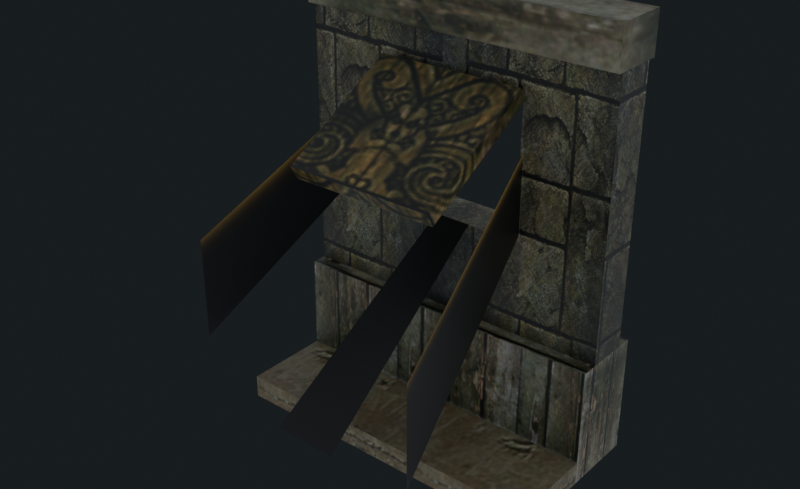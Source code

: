 # Source: reimported.blend  (saved by Blender 5.2.45; exported with 4.5.12 LTS)
import bpy
from mathutils import Matrix  # noqa: F401  (used for matrix-valued properties, if any)

bpy.ops.wm.read_factory_settings(use_empty=True)
scene = bpy.context.scene
scene.name = 'HouseWall02'

# ---- collections
col_collection = bpy.data.collections.new('Collection'); scene.collection.children.link(col_collection)

# ---- images (referenced by path relative to the original .blend; pixels are not part of the script)
import os
ASSET_DIR = os.environ.get("B2B_ASSET_DIR", "")  # directory of the original .blend (textures are referenced by path, not embedded)
HERE = os.path.dirname(os.path.abspath(__file__))  # packed textures are extracted next to this script under _unpacked/

def load_image(name, relpath, width, height, colorspace="sRGB"):
    """Load a texture the original file referenced (path relative to the .blend, or extracted next to this script)."""
    p = next((c for c in (os.path.join(HERE, relpath), os.path.join(ASSET_DIR, relpath)) if relpath and os.path.exists(c)), "")
    if p:
        img = bpy.data.images.load(p, check_existing=True)
        img.name = name
    else:  # same state as the original file: an image datablock whose file is absent (Cycles renders it pink)
        img = bpy.data.images.new(name, width, height)
        img.source = "FILE"
        img.filepath = "//" + (relpath or name)
    img.colorspace_settings.name = colorspace
    return img
img_tile_ston06_jpg = load_image('tile_ston06.jpg', '_unpacked/tile_ston06.0e0744a0.jpg', 128, 128, 'sRGB')
img_tile_wood01_jpg = load_image('tile_wood01.jpg', '_unpacked/tile_wood01.08c13685.jpg', 512, 512, 'sRGB')
img_tile_wood02_jpg = load_image('tile_wood02.jpg', '_unpacked/tile_wood02.7bfaebea.jpg', 128, 128, 'sRGB')
img_tile_ston04_jpg = load_image('tile_ston04.jpg', '_unpacked/tile_ston04.d269a6d5.jpg', 128, 128, 'sRGB')
img_light_02_jpg = load_image('light_02.jpg', '_unpacked/light_02.aa0dc5cb.jpg', 128, 128, 'sRGB')

# ---- materials (node trees are filled in below, after node groups)
mat_tile_ston06_jpg = bpy.data.materials.new('tile_ston06.jpg')
mat_tile_ston06_jpg.diffuse_color = (0.9657, 0.8154, 0.7284, 1.0)
mat_tile_wood01_jpg = bpy.data.materials.new('tile_wood01.jpg')
mat_tile_wood01_jpg.diffuse_color = (0.467, 0.7437, 0.7085, 1.0)
mat_tile_wood02_jpg = bpy.data.materials.new('tile_wood02.jpg')
mat_tile_wood02_jpg.diffuse_color = (0.7165, 0.7701, 0.7643, 1.0)
mat_tile_ston04_jpg = bpy.data.materials.new('tile_ston04.jpg')
mat_tile_ston04_jpg.diffuse_color = (0.4376, 0.7539, 0.686, 1.0)
mat_light_02_jpg = bpy.data.materials.new('light_02.jpg')
mat_light_02_jpg.diffuse_color = (0.5923, 0.4158, 0.4387, 1.0)

# ---- material node trees
mat_tile_ston06_jpg.use_nodes = True; mat_tile_ston06_jpg.node_tree.nodes.clear()
_N = mat_tile_ston06_jpg.node_tree.nodes; _L = mat_tile_ston06_jpg.node_tree.links
n0 = _N.new('ShaderNodeBsdfPrincipled'); n0.name = 'Principled BSDF'; n0.location = (-200, 100)
n0.inputs[10].default_value = 0.005
n1 = _N.new('ShaderNodeOutputMaterial'); n1.name = 'Material Output'; n1.location = (200, 100)
n2 = _N.new('ShaderNodeTexImage'); n2.name = 'Image Texture'; n2.location = (-600, 100)
n2.image = img_tile_ston06_jpg
_L.new(n0.outputs[0], n1.inputs[0])
_L.new(n2.outputs[0], n0.inputs[0])
n1.is_active_output = True
mat_tile_wood01_jpg.use_nodes = True; mat_tile_wood01_jpg.node_tree.nodes.clear()
_N = mat_tile_wood01_jpg.node_tree.nodes; _L = mat_tile_wood01_jpg.node_tree.links
n0 = _N.new('ShaderNodeBsdfPrincipled'); n0.name = 'Principled BSDF'; n0.location = (-200, 100)
n0.inputs[10].default_value = 0.005
n1 = _N.new('ShaderNodeOutputMaterial'); n1.name = 'Material Output'; n1.location = (200, 100)
n2 = _N.new('ShaderNodeTexImage'); n2.name = 'Image Texture'; n2.location = (-600, 100)
n2.image = img_tile_wood01_jpg
_L.new(n0.outputs[0], n1.inputs[0])
_L.new(n2.outputs[0], n0.inputs[0])
n1.is_active_output = True
mat_tile_wood02_jpg.use_nodes = True; mat_tile_wood02_jpg.node_tree.nodes.clear()
_N = mat_tile_wood02_jpg.node_tree.nodes; _L = mat_tile_wood02_jpg.node_tree.links
n0 = _N.new('ShaderNodeBsdfPrincipled'); n0.name = 'Principled BSDF'; n0.location = (-200, 100)
n0.inputs[10].default_value = 0.005
n1 = _N.new('ShaderNodeOutputMaterial'); n1.name = 'Material Output'; n1.location = (200, 100)
n2 = _N.new('ShaderNodeTexImage'); n2.name = 'Image Texture'; n2.location = (-600, 100)
n2.image = img_tile_wood02_jpg
_L.new(n0.outputs[0], n1.inputs[0])
_L.new(n2.outputs[0], n0.inputs[0])
n1.is_active_output = True
mat_tile_ston04_jpg.use_nodes = True; mat_tile_ston04_jpg.node_tree.nodes.clear()
_N = mat_tile_ston04_jpg.node_tree.nodes; _L = mat_tile_ston04_jpg.node_tree.links
n0 = _N.new('ShaderNodeBsdfPrincipled'); n0.name = 'Principled BSDF'; n0.location = (-200, 100)
n0.inputs[10].default_value = 0.005
n1 = _N.new('ShaderNodeOutputMaterial'); n1.name = 'Material Output'; n1.location = (200, 100)
n2 = _N.new('ShaderNodeTexImage'); n2.name = 'Image Texture'; n2.location = (-600, 100)
n2.image = img_tile_ston04_jpg
_L.new(n0.outputs[0], n1.inputs[0])
_L.new(n2.outputs[0], n0.inputs[0])
n1.is_active_output = True
mat_light_02_jpg.use_nodes = True; mat_light_02_jpg.node_tree.nodes.clear()
_N = mat_light_02_jpg.node_tree.nodes; _L = mat_light_02_jpg.node_tree.links
n0 = _N.new('ShaderNodeBsdfPrincipled'); n0.name = 'Principled BSDF'; n0.location = (-200, 100)
n0.inputs[10].default_value = 0.005
n1 = _N.new('ShaderNodeOutputMaterial'); n1.name = 'Material Output'; n1.location = (200, 100)
n2 = _N.new('ShaderNodeTexImage'); n2.name = 'Image Texture'; n2.location = (-600, 100)
n2.image = img_light_02_jpg
_L.new(n0.outputs[0], n1.inputs[0])
_L.new(n2.outputs[0], n0.inputs[0])
n1.is_active_output = True

# ---- world
world_world = bpy.data.worlds.new('World'); scene.world = world_world
world_world.use_nodes = True; world_world.node_tree.nodes.clear()
_N = world_world.node_tree.nodes; _L = world_world.node_tree.links
n0 = _N.new('ShaderNodeOutputWorld'); n0.name = 'World Output'; n0.location = (200, 100)
n1 = _N.new('ShaderNodeBackground'); n1.name = 'Background'; n1.location = (-200, 100)
n1.inputs[0].default_value = (0.32, 0.36, 0.4, 1.0)
n1.inputs[1].default_value = 0.7
n2 = _N.new('ShaderNodeBackground'); n2.name = 'Background.001'; n2.location = (0, 0)
n2.inputs[0].default_value = (0.009, 0.012, 0.014, 1.0)
n3 = _N.new('ShaderNodeLightPath'); n3.name = 'Light Path'; n3.location = (0, 0)
n4 = _N.new('ShaderNodeMixShader'); n4.name = 'Mix Shader'; n4.location = (0, 0)
n5 = _N.new('ShaderNodeBackground'); n5.name = 'Background.002'; n5.location = (0, 0)
n5.inputs[0].default_value = (0.009, 0.012, 0.014, 1.0)
n6 = _N.new('ShaderNodeLightPath'); n6.name = 'Light Path.001'; n6.location = (0, 0)
n7 = _N.new('ShaderNodeMixShader'); n7.name = 'Mix Shader.001'; n7.location = (0, 0)
_L.new(n3.outputs[0], n4.inputs[0])
_L.new(n1.outputs[0], n4.inputs[1])
_L.new(n2.outputs[0], n4.inputs[2])
_L.new(n6.outputs[0], n7.inputs[0])
_L.new(n1.outputs[0], n7.inputs[1])
_L.new(n5.outputs[0], n7.inputs[2])
_L.new(n7.outputs[0], n0.inputs[0])
n0.is_active_output = True
world_world.color = (0.05088, 0.05088, 0.05088)
world_world.sun_shadow_jitter_overblur = 0.0

# ---- meshes
me_housewall02 = bpy.data.meshes.new('HouseWall02')
me_housewall02.from_pydata([(-44.91, -66.42, 177.5), (46.49, -66.42, 177.5), (46.49, 8.577, 220.8), (-44.91, 8.577, 220.8), (-44.91, -61.62, 169.2), (46.49, -61.62, 169.2), (46.49, 13.37, 212.5), (-44.91, 13.37, 212.5), (-99.95, 39.37, 73.78), (-43.37, 39.37, 131.6), (100.1, 39.37, 73.78), (45.22, 39.37, 131.6), (-43.37, 13.56, 131.6), (-99.95, 13.56, 73.78), (100.1, 13.56, 73.78), (45.22, 13.56, 131.6), (-99.95, 39.37, 246.2), (-99.95, 13.56, 246.2), (-43.37, 39.37, 212.0), (100.1, 39.37, 246.2), (45.22, 39.37, 212.0), (100.1, 13.56, 246.2), (98.89, 13.96, 242.5), (98.89, 13.96, 77.97), (45.22, 13.56, 212.0), (46.47, 13.96, 209.9), (46.47, 13.96, 133.1), (-98.68, 13.96, 77.92), (-98.68, 13.96, 242.6), (-44.64, 13.96, 133.1), (-43.37, 13.56, 212.0), (-44.64, 13.96, 210.0), (-95.68, 13.96, 245.5), (95.91, 13.96, 245.5), (-41.5, 13.96, 212.8), (43.32, 13.96, 212.8), (-99.95, 49.55, 73.74), (100.1, 49.55, 73.74), (100.1, 49.55, 0.2808), (-99.95, 49.55, 0.2808), (100.1, 3.672, 73.74), (-99.95, 3.672, 73.74), (-98.07, 4.072, 73.05), (98.27, 4.072, 73.05), (-99.95, 3.672, 0.2808), (-98.07, 4.072, 0.97), (100.1, 3.672, 0.2808), (98.27, 4.072, 0.97), (101.1, 42.67, 264.5), (-101.0, 42.67, 264.5), (-101.0, 8.82, 264.5), (101.1, 8.82, 264.5), (101.1, 42.67, 239.5), (-101.0, 42.67, 239.5), (-101.0, 8.82, 239.5), (101.1, 8.82, 239.5), (99.16, 9.22, 239.7), (-98.97, 9.22, 239.7), (99.16, 9.22, 264.2), (-98.97, 9.22, 264.2), (100.1, -50.9, 14.54), (-99.95, -50.9, 14.54), (-99.95, -50.9, 0.2808), (100.1, -50.9, 0.2808), (100.1, 3.683, 14.54), (100.1, 3.683, 0.2808), (-99.95, 3.683, 14.54), (-99.95, 3.683, 0.2808), (-43.77, 13.69, 212.8), (-43.77, 13.69, 169.2), (-68.09, -111.0, 85.67), (-68.09, -111.0, 144.1), (-9.731, 13.69, 131.8), (13.21, 13.69, 131.8), (20.78, -111.0, 48.29), (-17.3, -111.0, 48.29), (46.82, 13.69, 135.7), (46.82, 13.69, 183.4), (71.15, -111.0, 114.7), (71.15, -111.0, 52.16)], [], [(0, 1, 2), (2, 3, 0), (4, 5, 1), (1, 0, 4), (5, 6, 2), (2, 1, 5), (6, 7, 3), (3, 2, 6), (7, 4, 0), (0, 3, 7), (8, 9, 10), (11, 10, 9), (12, 13, 14), (14, 15, 12), (16, 8, 13), (13, 17, 16), (8, 16, 9), (9, 16, 18), (19, 10, 11), (20, 19, 11), (14, 21, 22), (22, 23, 14), (21, 24, 25), (25, 22, 21), (24, 15, 26), (26, 25, 24), (15, 14, 23), (23, 26, 15), (23, 22, 25), (25, 26, 23), (17, 13, 27), (27, 28, 17), (13, 12, 29), (29, 27, 13), (12, 30, 31), (31, 29, 12), (30, 17, 28), (28, 31, 30), (28, 27, 29), (29, 31, 28), (16, 19, 20), (18, 16, 20), (21, 17, 32), (32, 33, 21), (17, 30, 34), (34, 32, 17), (30, 24, 35), (35, 34, 30), (24, 21, 33), (33, 35, 24), (33, 32, 34), (34, 35, 33), (9, 12, 15), (9, 15, 11), (18, 30, 12), (18, 12, 9), (24, 20, 11), (24, 11, 15), (19, 21, 14), (19, 14, 10), (36, 37, 38), (38, 39, 36), (40, 41, 42), (42, 43, 40), (41, 44, 45), (45, 42, 41), (44, 46, 47), (47, 45, 44), (46, 40, 43), (43, 47, 46), (43, 42, 45), (45, 47, 43), (37, 40, 46), (46, 38, 37), (41, 36, 39), (39, 44, 41), (37, 36, 41), (37, 41, 40), (48, 49, 50), (50, 51, 48), (52, 53, 49), (49, 48, 52), (53, 54, 50), (50, 49, 53), (54, 55, 56), (56, 57, 54), (55, 51, 58), (58, 56, 55), (51, 50, 59), (59, 58, 51), (50, 54, 57), (57, 59, 50), (57, 56, 58), (58, 59, 57), (55, 52, 48), (48, 51, 55), (60, 61, 62), (62, 63, 60), (64, 60, 63), (63, 65, 64), (61, 66, 67), (67, 62, 61), (64, 66, 61), (64, 61, 60), (68, 69, 70), (70, 71, 68), (72, 73, 74), (74, 75, 72), (76, 77, 78), (78, 79, 76)])
me_housewall02.polygons.foreach_set('use_smooth', [True] * 110)
me_housewall02.polygons.foreach_set('material_index', [0, 0, 0, 0, 0, 0, 0, 0, 0, 0, 1, 1, 1, 1, 1, 1, 1, 1, 1, 1, 1, 1, 1, 1, 1, 1, 1, 1, 1, 1, 1, 1, 1, 1, 1, 1, 1, 1, 1, 1, 1, 1, 1, 1, 1, 1, 1, 1, 1, 1, 1, 1, 1, 1, 1, 1, 1, 1, 1, 1, 2, 2, 2, 2, 2, 2, 2, 2, 2, 2, 2, 2, 2, 2, 2, 2, 2, 2, 2, 2, 2, 2, 2, 2, 2, 2, 2, 2, 2, 2, 2, 2, 2, 2, 2, 2, 3, 3, 3, 3, 3, 3, 3, 3, 4, 4, 4, 4, 4, 4])
_k = set([(0, 1), (0, 3), (0, 4), (1, 2), (1, 5), (2, 3), (2, 6), (3, 7), (8, 9), (8, 16), (9, 11), (9, 12), (9, 18), (10, 19), (11, 15), (11, 20), (12, 13), (12, 14), (12, 15), (12, 29), (12, 30), (13, 16), (13, 17), (13, 27), (14, 15), (14, 21), (14, 23), (15, 24), (15, 26), (16, 18), (17, 28), (17, 30), (17, 32), (19, 20), (21, 22), (21, 24), (21, 33), (22, 23), (22, 25), (23, 26), (24, 25), (24, 35), (25, 26), (27, 28), (27, 29), (28, 31), (29, 31), (30, 31), (30, 34), (32, 33), (32, 34), (33, 35), (34, 35), (36, 37), (36, 39), (36, 41), (37, 38), (37, 40), (40, 41), (40, 43), (40, 46), (41, 42), (41, 44), (42, 43), (42, 45), (43, 47), (44, 45), (45, 47), (46, 47), (48, 49), (48, 51), (48, 52), (49, 50), (49, 53), (50, 51), (50, 54), (50, 59), (51, 55), (51, 58), (54, 57), (55, 56), (56, 57), (56, 58), (57, 59), (58, 59), (60, 61), (60, 63), (60, 64), (61, 62), (61, 66), (63, 64)])
me_housewall02.attributes.new('sharp_edge', 'BOOLEAN', 'EDGE').data.foreach_set('value', [ (min(e.vertices), max(e.vertices)) in _k for e in me_housewall02.edges])
_uv = me_housewall02.uv_layers.new(name='Float2')
_uv.uv.foreach_set('vector', [0.5587, 0.4901, 0.9518, 0.4901, 0.9518, 0.993, 0.9518, 0.993, 0.5587, 0.993, 0.5587, 0.4901, 0.5649, 0.9995, 0.9502, 0.9995, 0.9502, 0.9353, 0.9502, 0.9353, 0.5649, 0.9353, 0.5649, 0.9995, 0.9917, 0.4901, 0.9917, 0.993, 0.9518, 0.993, 0.9518, 0.993, 0.9518, 0.4901, 0.9917, 0.4901, 0.9502, 0.9995, 0.5649, 0.9995, 0.5649, 0.9353, 0.5649, 0.9353, 0.9502, 0.9353, 0.9502, 0.9995, 0.5102, 0.993, 0.5102, 0.4901, 0.5587, 0.4901, 0.5587, 0.4901, 0.5587, 0.993, 0.5102, 0.993, 0.9858, -0.0123, 1.262, 0.3263, 1.961, -0.0123, 1.693, 0.3263, 1.961, -0.0123, 1.262, 0.3263, 1.72, 0.3356, 1.278, 0.0007, 2.841, 0.0007, 2.841, 0.0007, 2.412, 0.3356, 1.72, 0.3356, 0.3432, 0.9995, 0.3432, 0.0005, 0.1711, 0.0005, 0.1711, 0.0005, 0.1711, 0.9995, 0.3432, 0.9995, 0.9858, -0.0123, 0.9858, 0.9977, 1.262, 0.3263, 1.262, 0.3263, 0.9858, 0.9977, 1.262, 0.7977, 1.961, 0.9977, 1.961, -0.0123, 1.693, 0.3263, 1.693, 0.7977, 1.961, 0.9977, 1.693, 0.3263, 2.841, 0.0007, 2.841, 0.9995, 2.831, 0.9783, 2.831, 0.9783, 2.831, 0.02499, 2.841, 0.0007, 2.841, 0.9995, 2.412, 0.8017, 2.422, 0.7895, 2.422, 0.7895, 2.831, 0.9783, 2.841, 0.9995, 2.412, 0.8017, 2.412, 0.3356, 2.422, 0.3446, 2.422, 0.3446, 2.422, 0.7895, 2.412, 0.8017, 2.412, 0.3356, 2.841, 0.0007, 2.831, 0.02499, 2.831, 0.02499, 2.422, 0.3446, 2.412, 0.3356, 2.831, 0.02499, 2.831, 0.9783, 2.422, 0.7895, 2.422, 0.7895, 2.422, 0.3446, 2.831, 0.02499, 1.278, 0.9995, 1.278, 0.0007, 1.288, 0.0247, 1.288, 0.0247, 1.288, 0.9786, 1.278, 0.9995, 1.278, 0.0007, 1.72, 0.3356, 1.71, 0.3445, 1.71, 0.3445, 1.288, 0.0247, 1.278, 0.0007, 1.72, 0.3356, 1.72, 0.8017, 1.71, 0.7897, 1.71, 0.7897, 1.71, 0.3445, 1.72, 0.3356, 1.72, 0.8017, 1.278, 0.9995, 1.288, 0.9786, 1.288, 0.9786, 1.71, 0.7897, 1.72, 0.8017, 1.288, 0.9786, 1.288, 0.0247, 1.71, 0.3445, 1.71, 0.3445, 1.71, 0.7897, 1.288, 0.9786, 0.9858, 0.9977, 1.961, 0.9977, 1.693, 0.7977, 1.262, 0.7977, 0.9858, 0.9977, 1.693, 0.7977, 2.841, 0.9995, 1.278, 0.9995, 1.312, 0.9953, 1.312, 0.9953, 2.808, 0.9953, 2.841, 0.9995, 1.278, 0.9995, 1.72, 0.8017, 1.735, 0.8059, 1.735, 0.8059, 1.312, 0.9953, 1.278, 0.9995, 1.72, 0.8017, 2.412, 0.8017, 2.397, 0.8059, 2.397, 0.8059, 1.735, 0.8059, 1.72, 0.8017, 2.412, 0.8017, 2.841, 0.9995, 2.808, 0.9953, 2.808, 0.9953, 2.397, 0.8059, 2.412, 0.8017, 2.808, 0.9953, 1.312, 0.9953, 1.735, 0.8059, 1.735, 0.8059, 2.397, 0.8059, 2.808, 0.9953, 0.2663, 0.558, 0.2663, 0.442, 0.6877, 0.442, 0.2663, 0.558, 0.6877, 0.442, 0.6877, 0.558, 0.3432, 0.8017, 0.1711, 0.8017, 0.1711, 0.3354, 0.3432, 0.8017, 0.1711, 0.3354, 0.3432, 0.3354, 0.1711, 0.8017, 0.3432, 0.8017, 0.3432, 0.3354, 0.1711, 0.8017, 0.3432, 0.3354, 0.1711, 0.3354, 0.3432, 0.9995, 0.1711, 0.9995, 0.1711, 0.0005, 0.3432, 0.9995, 0.1711, 0.0005, 0.3432, 0.0005, 1.717, -1.179, 1.717, -3.418, 0.9909, -3.418, 0.9909, -3.418, 0.9909, -1.179, 1.717, -1.179, 1.717, -3.418, 1.717, -1.179, 1.71, -1.2, 1.71, -1.2, 1.71, -3.397, 1.717, -3.418, 1.717, -1.179, 0.9909, -1.179, 0.9977, -1.2, 0.9977, -1.2, 1.71, -1.2, 1.717, -1.179, 0.9909, -1.179, 0.9909, -3.418, 0.9977, -3.397, 0.9977, -3.397, 0.9977, -1.2, 0.9909, -1.179, 0.9909, -3.418, 1.717, -3.418, 1.71, -3.397, 1.71, -3.397, 0.9977, -3.397, 0.9909, -3.418, 1.71, -3.397, 1.71, -1.2, 0.9977, -1.2, 0.9977, -1.2, 0.9977, -3.397, 1.71, -3.397, 0.0254, 0.8121, 0.0254, 0.1882, 0.9746, 0.1882, 0.9746, 0.1882, 0.9746, 0.8121, 0.0254, 0.8121, 0.0254, 0.1882, 0.0254, 0.8121, 0.9746, 0.8121, 0.9746, 0.8121, 0.9746, 0.1882, 0.0254, 0.1882, -2.747, 0.3139, -0.6508, 0.3139, -0.6508, -0.1966, -2.747, 0.3139, -0.6508, -0.1966, -2.747, -0.1966, 1.006, 0.515, 0.0033, 0.515, 0.0033, 0.3694, 0.0033, 0.3694, 1.006, 0.3694, 1.006, 0.515, 1.005, 0.4128, -0.002, 0.4128, -0.002, 0.5566, -0.002, 0.5566, 1.005, 0.5566, 1.005, 0.4128, 0.1408, 0.4489, 0.0006, 0.4489, 0.0006, 0.5511, 0.0006, 0.5511, 0.1408, 0.5511, 0.1408, 0.4489, -0.002, 0.4128, 1.005, 0.4128, 0.9955, 0.4142, 0.9955, 0.4142, 0.007894, 0.4142, -0.002, 0.4128, 1.005, 0.4128, 1.005, 0.5566, 0.9955, 0.5552, 0.9955, 0.5552, 0.9955, 0.4142, 1.005, 0.4128, 1.005, 0.5566, -0.002, 0.5566, 0.007894, 0.5552, 0.007894, 0.5552, 0.9955, 0.5552, 1.005, 0.5566, -0.002, 0.5566, -0.002, 0.4128, 0.007894, 0.4142, 0.007894, 0.4142, 0.007894, 0.5552, -0.002, 0.5566, 0.007894, 0.4142, 0.9955, 0.4142, 0.9955, 0.5552, 0.9955, 0.5552, 0.007894, 0.5552, 0.007894, 0.4142, 0.0006, 0.4489, 0.1408, 0.4489, 0.1408, 0.5511, 0.1408, 0.5511, 0.0006, 0.5511, 0.0006, 0.4489, 3.309, 0.5378, 1.73, 0.5378, 1.73, 0.3976, 1.73, 0.3976, 3.309, 0.3976, 3.309, 0.5378, -0.4757, 0.573, -1.033, 0.573, -1.033, 0.427, -1.033, 0.427, -0.4757, 0.427, -0.4757, 0.573, -1.033, 0.573, -0.4757, 0.573, -0.4757, 0.427, -0.4757, 0.427, -1.033, 0.427, -1.033, 0.573, 2.873, -0.1042, 1.516, -0.1042, 1.516, -0.4491, 2.873, -0.1042, 1.516, -0.4491, 2.873, -0.4491, 0.0466, 0.9995, 0.0466, 0.1442, 0.9699, 0.1487, 0.9699, 0.1487, 0.9699, 0.9622, 0.0466, 0.9995, 0.0466, 0.1442, 0.0466, 0.1442, 0.9699, 0.1487, 0.9699, 0.1487, 0.9699, 0.1487, 0.0466, 0.1442, 0.0466, 0.1442, 0.0466, 0.9995, 0.9699, 0.9622, 0.9699, 0.9622, 0.9699, 0.1487, 0.0466, 0.1442])
me_housewall02.materials.append(mat_tile_ston06_jpg)
me_housewall02.materials.append(mat_tile_wood01_jpg)
me_housewall02.materials.append(mat_tile_wood02_jpg)
me_housewall02.materials.append(mat_tile_ston04_jpg)
me_housewall02.materials.append(mat_light_02_jpg)
me_housewall02.update()
me_housewall02.normals_split_custom_set([tuple(v) for v in zip(*[iter([-1.191e-07, -0.5, 0.866, -2.467e-07, -0.5, 0.866, -1.276e-07, -0.5, 0.866, -1.276e-07, -0.5, 0.866, 0.0, -0.5, 0.866, -1.191e-07, -0.5, 0.866, 0.0, -0.866, -0.5, 0.0, -0.866, -0.5, 0.0, -0.866, -0.5, 0.0, -0.866, -0.5, 0.0, -0.866, -0.5, 0.0, -0.866, -0.5, 1.0, -4.991e-07, 6.451e-07, 1.0, -2.941e-07, 6.451e-07, 1.0, -3.096e-07, 6.451e-07, 1.0, -3.096e-07, 6.451e-07, 1.0, -5.146e-07, 6.451e-07, 1.0, -4.991e-07, 6.451e-07, 0.0, 0.866, 0.5, 0.0, 0.866, 0.5, 0.0, 0.866, 0.5, 0.0, 0.866, 0.5, 0.0, 0.866, 0.5, 0.0, 0.866, 0.5, -1.0, 6.307e-07, -6.451e-07, -1.0, 2.206e-07, -6.451e-07, -1.0, 2.515e-07, -6.451e-07, -1.0, 2.515e-07, -6.451e-07, -1.0, 6.617e-07, -6.451e-07, -1.0, 6.307e-07, -6.451e-07, 0.0, 1.0, -8.443e-08, 0.0, 1.0, -7.065e-08, 0.0, 1.0, -2.058e-08, 0.0, 1.0, 0.0, 0.0, 1.0, -2.058e-08, 0.0, 1.0, -7.065e-08, 0.0, -1.0, 0.0, 0.0, -1.0, 0.0, 0.0, -1.0, 0.0, 0.0, -1.0, 0.0, 0.0, -1.0, 0.0, 0.0, -1.0, 0.0, -1.0, 0.0, 0.0, -1.0, 0.0, 0.0, -1.0, 0.0, 0.0, -1.0, 0.0, 0.0, -1.0, 0.0, 0.0, -1.0, 0.0, 0.0, 0.0, 1.0, 0.0, 0.0, 1.0, 0.0, 0.0, 1.0, 0.0, 0.0, 1.0, 0.0, 0.0, 1.0, 0.0, 0.0, 1.0, 0.0, 0.0, 1.0, 0.0, 0.0, 1.0, -2.058e-08, 0.0, 1.0, 0.0, 0.0, 1.0, 0.0, 0.0, 1.0, 0.0, 0.0, 1.0, 0.0, -0.3049, -0.9524, 5.475e-07, -0.3049, -0.9524, 5.396e-07, -0.3049, -0.9524, 5.397e-07, -0.3049, -0.9524, 5.397e-07, -0.3049, -0.9524, 5.477e-07, -0.3049, -0.9524, 5.475e-07, 0.0853, -0.9869, -0.1372, 0.0853, -0.9869, -0.1372, 0.0853, -0.9869, -0.1372, 0.0853, -0.9869, -0.1372, 0.0853, -0.9869, -0.1372, 0.0853, -0.9869, -0.1372, 0.3049, -0.9524, 0.0, 0.3049, -0.9524, 0.0, 0.3049, -0.9524, 0.0, 0.3049, -0.9524, 0.0, 0.3049, -0.9524, 0.0, 0.3049, -0.9524, 0.0, 0.1435, -0.9802, 0.1363, 0.1434, -0.9802, 0.1363, 0.1434, -0.9802, 0.1363, 0.1434, -0.9802, 0.1363, 0.1435, -0.9802, 0.1363, 0.1435, -0.9802, 0.1363, 7.115e-07, -1.0, 2.817e-07, 1.43e-06, -1.0, 5.66e-07, 1.176e-06, -1.0, 4.654e-07, 1.176e-06, -1.0, 4.654e-07, 0.0, -1.0, 0.0, 7.115e-07, -1.0, 2.817e-07, 0.2999, -0.954, 0.0, 0.2999, -0.954, 0.0, 0.2999, -0.954, 0.0, 0.2999, -0.954, 0.0, 0.2999, -0.954, 0.0, 0.2999, -0.954, 0.0, -0.1409, -0.9804, 0.1379, -0.1409, -0.9804, 0.1379, -0.1409, -0.9804, 0.1379, -0.1409, -0.9804, 0.1379, -0.1409, -0.9804, 0.1379, -0.1409, -0.9804, 0.1379, -0.2999, -0.954, 0.0, -0.2999, -0.954, 0.0, -0.2999, -0.954, 0.0, -0.2999, -0.954, 0.0, -0.2999, -0.954, 0.0, -0.2999, -0.954, 0.0, -0.08377, -0.9868, -0.1388, -0.08377, -0.9868, -0.1388, -0.08377, -0.9868, -0.1388, -0.08377, -0.9868, -0.1388, -0.08377, -0.9868, -0.1388, -0.08377, -0.9868, -0.1388, 0.0, -1.0, 0.0, 0.0, -1.0, 0.0, 0.0, -1.0, 0.0, 0.0, -1.0, 0.0, 0.0, -1.0, 0.0, 0.0, -1.0, 0.0, 0.0, 1.0, 3.041e-08, 0.0, 1.0, 7.148e-08, 0.0, 1.0, 6.51e-08, 0.0, 1.0, 0.0, 0.0, 1.0, 3.041e-08, 0.0, 1.0, 6.51e-08, 4.784e-07, -0.8756, -0.483, 3.683e-07, -0.8756, -0.483, 3.685e-07, -0.8756, -0.483, 3.685e-07, -0.8756, -0.483, 4.809e-07, -0.8756, -0.483, 4.784e-07, -0.8756, -0.483, 0.1265, -0.9696, 0.2097, 0.1265, -0.9696, 0.2097, 0.1265, -0.9696, 0.2097, 0.1265, -0.9696, 0.2097, 0.1265, -0.9696, 0.2097, 0.1265, -0.9696, 0.2097, 0.0, -0.8756, 0.483, 0.0, -0.8756, 0.483, 0.0, -0.8756, 0.483, 0.0, -0.8756, 0.483, 0.0, -0.8756, 0.483, 0.0, -0.8756, 0.483, -0.1267, -0.9708, 0.2038, -0.1267, -0.9708, 0.2038, -0.1267, -0.9708, 0.2038, -0.1267, -0.9708, 0.2038, -0.1267, -0.9708, 0.2038, -0.1267, -0.9708, 0.2038, 2.09e-07, -1.0, 2.038e-06, 4.978e-07, -1.0, 7.796e-07, 4.53e-07, -1.0, 9.746e-07, 4.53e-07, -1.0, 9.746e-07, 0.0, -1.0, 2.95e-06, 2.09e-07, -1.0, 2.038e-06, 0.0, 0.0, 1.0, 0.0, 0.0, 1.0, 0.0, 0.0, 1.0, 0.0, 0.0, 1.0, 0.0, 0.0, 1.0, 0.0, 0.0, 1.0, 1.0, 0.0, 0.0, 1.0, 0.0, 0.0, 1.0, 0.0, 0.0, 1.0, 0.0, 0.0, 1.0, 0.0, 0.0, 1.0, 0.0, 0.0, -1.0, 0.0, 0.0, -1.0, 0.0, 0.0, -1.0, 0.0, 0.0, -1.0, 0.0, 0.0, -1.0, 0.0, 0.0, -1.0, 0.0, 0.0, 1.0, 0.0, 0.0, 1.0, 0.0, 0.0, 1.0, 0.0, 0.0, 1.0, 0.0, 0.0, 1.0, 0.0, 0.0, 1.0, 0.0, 0.0, 0.0, 1.0, 0.0, 0.0, 1.0, 0.0, 0.0, 1.0, 0.0, 0.0, 1.0, 0.0, 0.0, 1.0, 0.0, 0.0, 1.0, 0.0, 0.0, -0.8649, -0.5019, 0.0, -0.8649, -0.5019, 0.0, -0.8649, -0.5019, 0.0, -0.8649, -0.5019, 0.0, -0.8649, -0.5019, 0.0, -0.8649, -0.5019, 0.2084, -0.978, 0.0, 0.2084, -0.978, 0.0, 0.2084, -0.978, 0.0, 0.2084, -0.978, 0.0, 0.2084, -0.978, 0.0, 0.2084, -0.978, 0.0, 0.0, -0.8649, 0.5019, 0.0, -0.8649, 0.5019, 0.0, -0.8649, 0.5019, 0.0, -0.8649, 0.5019, 0.0, -0.8649, 0.5019, 0.0, -0.8649, 0.5019, -0.2084, -0.978, 0.0, -0.2084, -0.978, 0.0, -0.2084, -0.978, 0.0, -0.2084, -0.978, 0.0, -0.2084, -0.978, 0.0, -0.2084, -0.978, 0.0, 0.0, -1.0, 0.0, 0.0, -1.0, 0.0, 0.0, -1.0, 0.0, 0.0, -1.0, 0.0, 0.0, -1.0, 0.0, 0.0, -1.0, 0.0, 1.0, 0.0, 0.0, 1.0, 0.0, 0.0, 1.0, 0.0, 0.0, 1.0, 0.0, 0.0, 1.0, 0.0, 0.0, 1.0, 0.0, 0.0, -1.0, 0.0, 0.0, -1.0, 0.0, 0.0, -1.0, 0.0, 0.0, -1.0, 0.0, 0.0, -1.0, 0.0, 0.0, -1.0, 0.0, 0.0, 0.0, 0.0, 1.0, 0.0, 0.0, 1.0, 0.0, 0.0, 1.0, 0.0, 0.0, 1.0, 0.0, 0.0, 1.0, 0.0, 0.0, 1.0, 4.505e-07, -2.134e-06, 1.0, -5.711e-07, 2.705e-06, 1.0, -4.505e-07, 2.134e-06, 1.0, -4.505e-07, 2.134e-06, 1.0, 5.711e-07, -2.705e-06, 1.0, 4.505e-07, -2.134e-06, 1.0, 0.0, 1.0, 0.0, 0.0, 1.0, 0.0, 0.0, 1.0, 0.0, 0.0, 1.0, 0.0, 0.0, 1.0, 0.0, 0.0, 1.0, 0.0, -1.0, 0.0, 0.0, -1.0, 0.0, 0.0, -1.0, 0.0, 0.0, -1.0, 0.0, 0.0, -1.0, 0.0, 0.0, -1.0, 0.0, 0.0, 3.297e-07, -0.5233, 0.8521, 4.825e-07, -0.5233, 0.8521, 4.824e-07, -0.5233, 0.8521, 4.824e-07, -0.5233, 0.8521, 3.281e-07, -0.5233, 0.8521, 3.297e-07, -0.5233, 0.8521, -0.1976, -0.9803, 0.0, -0.1976, -0.9803, 0.0, -0.1976, -0.9803, 0.0, -0.1976, -0.9803, 0.0, -0.1976, -0.9803, 0.0, -0.1976, -0.9803, 0.0, -4.905e-07, -0.5233, -0.8521, -3.217e-07, -0.5233, -0.8521, -3.218e-07, -0.5233, -0.8521, -3.218e-07, -0.5233, -0.8521, -4.922e-07, -0.5233, -0.8521, -4.905e-07, -0.5233, -0.8521, 0.1976, -0.9803, 0.0, 0.1976, -0.9803, 0.0, 0.1976, -0.9803, 0.0, 0.1976, -0.9803, 0.0, 0.1976, -0.9803, 0.0, 0.1976, -0.9803, 0.0, 0.0, -1.0, 0.0, 0.0, -1.0, 0.0, 0.0, -1.0, 0.0, 0.0, -1.0, 0.0, 0.0, -1.0, 0.0, 0.0, -1.0, 0.0, 1.0, 0.0, 0.0, 1.0, 0.0, 0.0, 1.0, 0.0, 0.0, 1.0, 0.0, 0.0, 1.0, 0.0, 0.0, 1.0, 0.0, 0.0, 0.0, -1.0, 0.0, 0.0, -1.0, 0.0, 0.0, -1.0, 0.0, 0.0, -1.0, 0.0, 0.0, -1.0, 0.0, 0.0, -1.0, 0.0, 1.0, 0.0, 0.0, 1.0, 0.0, 0.0, 1.0, 0.0, 0.0, 1.0, 0.0, 0.0, 1.0, 0.0, 0.0, 1.0, 0.0, 0.0, -1.0, 0.0, 0.0, -1.0, 0.0, 0.0, -1.0, 0.0, 0.0, -1.0, 0.0, 0.0, -1.0, 0.0, 0.0, -1.0, 0.0, 0.0, 0.0, 0.0, 1.0, 0.0, 0.0, 1.0, 0.0, 0.0, 1.0, 0.0, 0.0, 1.0, 0.0, 0.0, 1.0, 0.0, 0.0, 1.0, -0.9815, 0.1915, 0.0, -0.9815, 0.1915, 0.0, -0.9815, 0.1915, 0.0, -0.9815, 0.1915, 0.0, -0.9815, 0.1915, 0.0, -0.9815, 0.1915, 0.0, 0.0, 0.5565, -0.8309, 0.0, 0.5565, -0.8309, 0.0, 0.5565, -0.8309, 0.0, 0.5565, -0.8309, 0.0, 0.5565, -0.8309, 0.0, 0.5565, -0.8309, 0.9815, 0.1915, 3.283e-07, 0.9815, 0.1915, 0.0, 0.9815, 0.1915, 1.42e-06, 0.9815, 0.1915, 1.42e-06, 0.9815, 0.1915, 1.691e-06, 0.9815, 0.1915, 3.283e-07])] * 3)])
arm_housewall02_skeleton = bpy.data.armatures.new('HouseWall02_skeleton')  # bones are not reproduced

# ---- objects
ob_housewall02_skeleton = bpy.data.objects.new('HouseWall02_skeleton', arm_housewall02_skeleton)
ob_housewall02 = bpy.data.objects.new('HouseWall02', me_housewall02)

# ---- transforms, parenting, visibility, modifiers, constraints
ob_housewall02_skeleton.location = (0.0, 0.0, 0.0)
ob_housewall02_skeleton.show_in_front = True
ob_housewall02.parent = ob_housewall02_skeleton
ob_housewall02.location = (0.0, 0.0, 0.0)
_vg = ob_housewall02.vertex_groups.new(name='sdfeew')
_vg.add([68, 69, 70, 71, 72, 73, 74, 75, 76, 77, 78, 79], 1.0, 'REPLACE')
_vg = ob_housewall02.vertex_groups.new(name='Object01')
_vg.add([0, 1, 2, 3, 4, 5, 6, 7], 1.0, 'REPLACE')
_vg = ob_housewall02.vertex_groups.new(name='Object03')
_vg.add([8, 9, 10, 11, 12, 13, 14, 15, 16, 17, 18, 19, 20, 21, 22, 23, 24, 25, 26, 27, 28, 29, 30, 31, 32, 33, 34, 35, 36, 37, 38, 39, 40, 41, 42, 43, 44, 45, 46, 47, 48, 49, 50, 51, 52, 53, 54, 55, 56, 57, 58, 59, 60, 61, 62, 63, 64, 65, 66, 67], 1.0, 'REPLACE')
_m = ob_housewall02.modifiers.new('Armature', 'ARMATURE')
_m.object = ob_housewall02_skeleton

# ---- collection membership
scene.collection.objects.link(ob_housewall02_skeleton)
scene.collection.objects.link(ob_housewall02)

# ---- scene / render settings (as saved in the file)
scene.frame_start = 0; scene.frame_end = 0; scene.frame_set(0)
scene.render.engine = 'CYCLES'
scene.render.resolution_x = 900
scene.render.resolution_y = 550
scene.render.bake_bias = 0.0
scene.render.bake_samples = 0
scene.render.compositor_device = 'GPU'
scene.cycles.samples = 24
scene.eevee.use_volume_custom_range = False
scene.eevee.fast_gi_thickness_near = 0.1
scene.eevee.fast_gi_thickness_far = 0.0
scene.eevee.ray_tracing_options.screen_trace_thickness = 0.1
scene.view_settings.view_transform = 'Standard'
bpy.context.view_layer.update()

# ---- added for rendering (the .blend has no active camera): camera
cam_auto = bpy.data.cameras.new('AutoCamera')
cam_auto.lens = 50.0
cam_auto.sensor_width = 36.0
cam_auto.clip_end = 5997.13
ob_auto_camera = bpy.data.objects.new('AutoCamera', cam_auto)
scene.collection.objects.link(ob_auto_camera)
ob_auto_camera.location = (341.815, -440.771, 405.755)
ob_auto_camera.rotation_euler = (1.09748, -7.21219e-08, 0.694738)
scene.camera = ob_auto_camera
bpy.context.view_layer.update()
